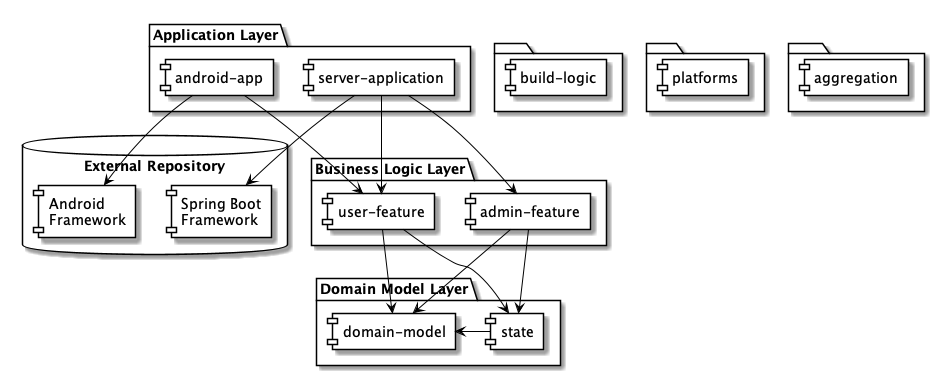

The diagram above was rendered by PlantUML. Its source (embedded in the PNG):
@startuml

skinparam monochrome true
skinparam component {
    BackgroundColor white
    BorderColor Black
	ArrowColor Black
}

database "External Repository" {
  [Spring Boot\nFramework] as SpringBoot
  [Android\nFramework] as Android
}

package "Application Layer" {
  [server-application]
  [android-app]
}

package "Business Logic Layer" {
  [user-feature]
  [admin-feature]
}

package "Domain Model Layer" {
  [domain-model] <-right- [state]
}

[server-application] -down-> [user-feature]
[server-application] -down-> [admin-feature]
[android-app] -down-> [user-feature]

[user-feature] -down-> [domain-model]
[user-feature] -down-> [state]

[admin-feature] -down-> [domain-model]
[admin-feature] -down-> [state]

[server-application] -down-> [SpringBoot]
[android-app] -down-> [Android]

folder {
   [build-logic]
}
folder {
   [platforms]
}
folder {
    [aggregation]
}

@enduml